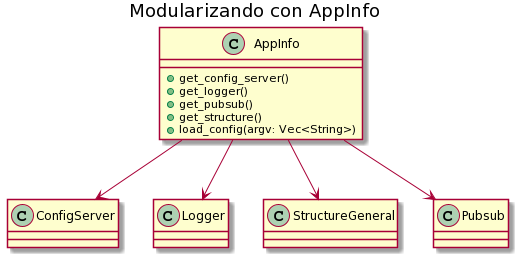

The diagram above was rendered by PlantUML. Its source (embedded in the PNG):
@startuml
title Modularizando con AppInfo

class AppInfo{

+get_config_server()
+get_logger()
+get_pubsub()
+get_structure()
+load_config(argv: Vec<String>)

}

class ConfigServer{}

class Logger{}

class StructureGeneral{}

class Pubsub{}

AppInfo -down-> ConfigServer
AppInfo -down-> Logger
AppInfo -down-> StructureGeneral
AppInfo -down-> Pubsub
@enduml